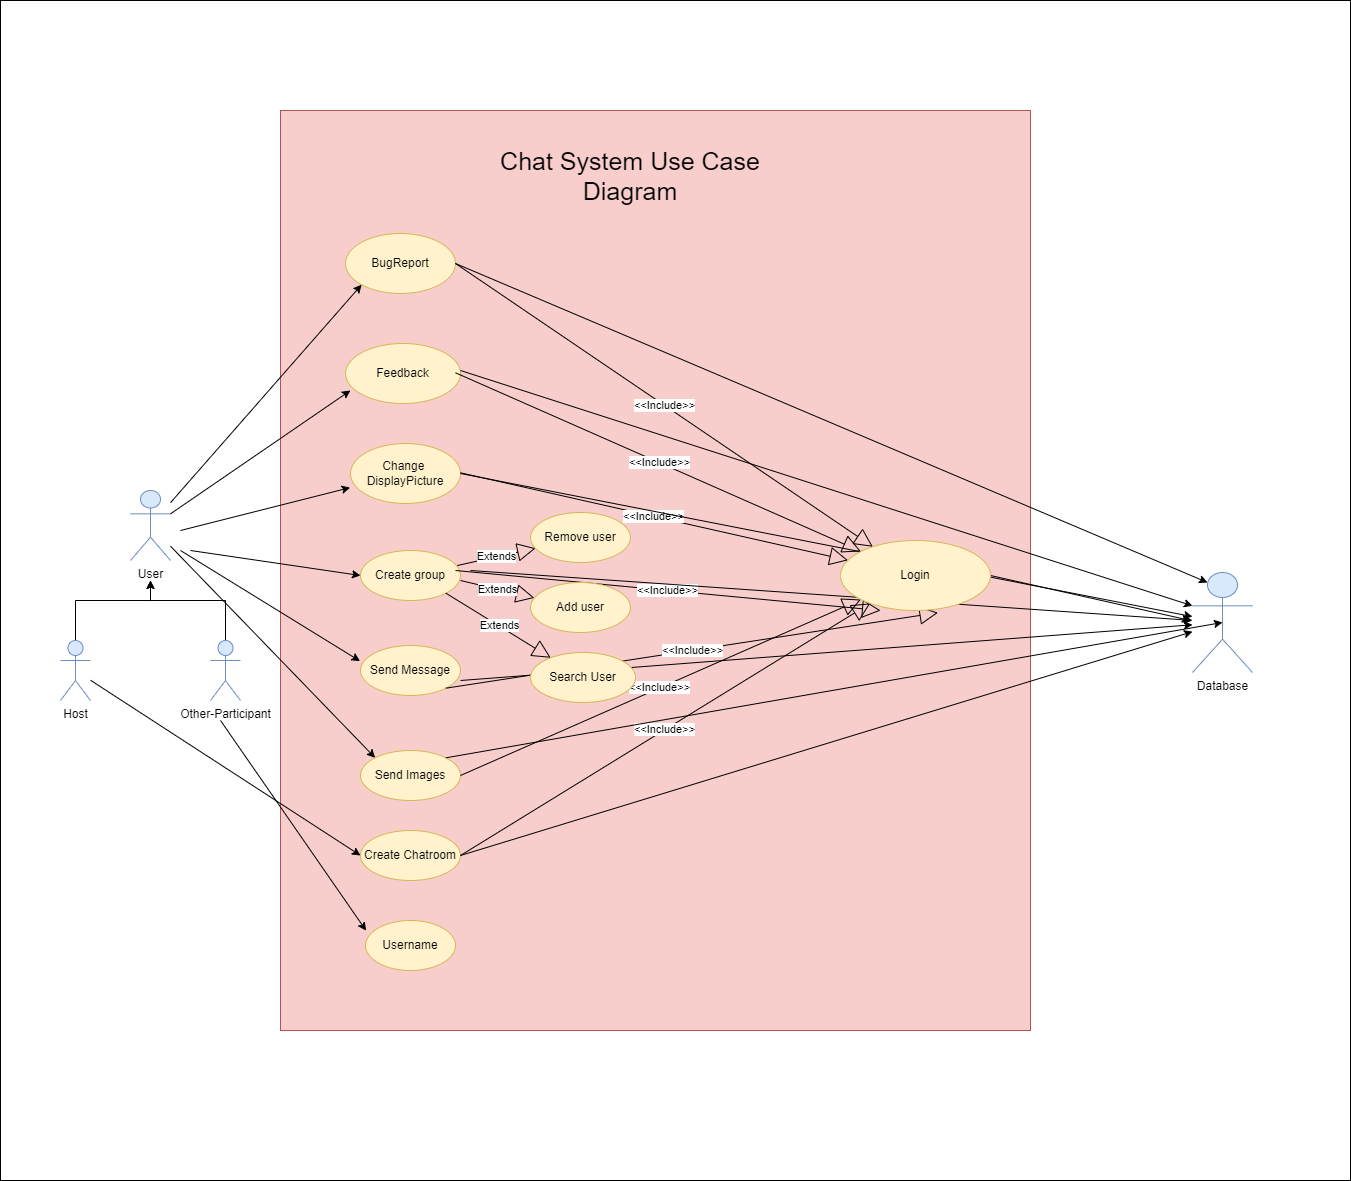

The diagram above was exported from draw.io. Its source (the exported page's mxGraphModel, read from the mxfile embedded in the PNG):
<mxGraphModel dx="2595" dy="2517" grid="1" gridSize="10" guides="1" tooltips="1" connect="1" arrows="1" fold="1" page="1" pageScale="1" pageWidth="827" pageHeight="1169" math="0" shadow="0">
  <root>
    <mxCell id="0" />
    <mxCell id="1" parent="0" />
    <mxCell id="HlKPYA3Lev6IkLz0jHaE-86" value="" style="rounded=0;whiteSpace=wrap;html=1;fontSize=25;" vertex="1" parent="1">
      <mxGeometry x="30" y="-370" width="1350" height="1180" as="geometry" />
    </mxCell>
    <mxCell id="HlKPYA3Lev6IkLz0jHaE-83" value="" style="rounded=0;whiteSpace=wrap;html=1;fontSize=25;fillColor=#f8cecc;strokeColor=#b85450;" vertex="1" parent="1">
      <mxGeometry x="310" y="-260" width="750" height="920" as="geometry" />
    </mxCell>
    <mxCell id="HlKPYA3Lev6IkLz0jHaE-79" value="" style="endArrow=classic;html=1;rounded=0;backgroundOutline=0;labelBackgroundColor=default;" edge="1" parent="1" target="HlKPYA3Lev6IkLz0jHaE-71">
      <mxGeometry width="50" height="50" relative="1" as="geometry">
        <mxPoint x="490" y="310" as="sourcePoint" />
        <mxPoint x="1100" y="230" as="targetPoint" />
      </mxGeometry>
    </mxCell>
    <mxCell id="HlKPYA3Lev6IkLz0jHaE-1" value="User" style="shape=umlActor;verticalLabelPosition=bottom;verticalAlign=top;html=1;outlineConnect=0;fillColor=#dae8fc;strokeColor=#6c8ebf;" vertex="1" parent="1">
      <mxGeometry x="160" y="120" width="40" height="70" as="geometry" />
    </mxCell>
    <mxCell id="HlKPYA3Lev6IkLz0jHaE-6" style="edgeStyle=orthogonalEdgeStyle;rounded=0;orthogonalLoop=1;jettySize=auto;html=1;" edge="1" parent="1" source="HlKPYA3Lev6IkLz0jHaE-2">
      <mxGeometry relative="1" as="geometry">
        <mxPoint x="180" y="210" as="targetPoint" />
        <Array as="points">
          <mxPoint x="105" y="230" />
          <mxPoint x="180" y="230" />
        </Array>
      </mxGeometry>
    </mxCell>
    <mxCell id="HlKPYA3Lev6IkLz0jHaE-2" value="Host" style="shape=umlActor;verticalLabelPosition=bottom;verticalAlign=top;html=1;outlineConnect=0;fillColor=#dae8fc;strokeColor=#6c8ebf;" vertex="1" parent="1">
      <mxGeometry x="90" y="270" width="30" height="60" as="geometry" />
    </mxCell>
    <mxCell id="HlKPYA3Lev6IkLz0jHaE-7" style="edgeStyle=orthogonalEdgeStyle;rounded=0;orthogonalLoop=1;jettySize=auto;html=1;" edge="1" parent="1" source="HlKPYA3Lev6IkLz0jHaE-3">
      <mxGeometry relative="1" as="geometry">
        <mxPoint x="180" y="210" as="targetPoint" />
        <Array as="points">
          <mxPoint x="255" y="230" />
          <mxPoint x="180" y="230" />
        </Array>
      </mxGeometry>
    </mxCell>
    <mxCell id="HlKPYA3Lev6IkLz0jHaE-3" value="Other-Participant" style="shape=umlActor;verticalLabelPosition=bottom;verticalAlign=top;html=1;outlineConnect=0;fillColor=#dae8fc;strokeColor=#6c8ebf;" vertex="1" parent="1">
      <mxGeometry x="240" y="270" width="30" height="60" as="geometry" />
    </mxCell>
    <mxCell id="HlKPYA3Lev6IkLz0jHaE-8" value="Username" style="ellipse;whiteSpace=wrap;html=1;fillColor=#fff2cc;strokeColor=#d6b656;" vertex="1" parent="1">
      <mxGeometry x="395" y="550" width="90" height="50" as="geometry" />
    </mxCell>
    <mxCell id="HlKPYA3Lev6IkLz0jHaE-9" value="Create Chatroom" style="ellipse;whiteSpace=wrap;html=1;fillColor=#fff2cc;strokeColor=#d6b656;" vertex="1" parent="1">
      <mxGeometry x="390" y="460" width="100" height="50" as="geometry" />
    </mxCell>
    <mxCell id="HlKPYA3Lev6IkLz0jHaE-10" value="Send Message" style="ellipse;whiteSpace=wrap;html=1;fillColor=#fff2cc;strokeColor=#d6b656;" vertex="1" parent="1">
      <mxGeometry x="390" y="275" width="100" height="50" as="geometry" />
    </mxCell>
    <mxCell id="HlKPYA3Lev6IkLz0jHaE-13" value="Create group" style="ellipse;whiteSpace=wrap;html=1;fillColor=#fff2cc;strokeColor=#d6b656;" vertex="1" parent="1">
      <mxGeometry x="390" y="180" width="100" height="50" as="geometry" />
    </mxCell>
    <mxCell id="HlKPYA3Lev6IkLz0jHaE-15" value="Change&amp;nbsp;&lt;br&gt;DisplayPicture" style="ellipse;whiteSpace=wrap;html=1;fillColor=#fff2cc;strokeColor=#d6b656;" vertex="1" parent="1">
      <mxGeometry x="380" y="73" width="110" height="60" as="geometry" />
    </mxCell>
    <mxCell id="HlKPYA3Lev6IkLz0jHaE-16" value="Feedback" style="ellipse;whiteSpace=wrap;html=1;fillColor=#fff2cc;strokeColor=#d6b656;" vertex="1" parent="1">
      <mxGeometry x="375" y="-27" width="115" height="60" as="geometry" />
    </mxCell>
    <mxCell id="HlKPYA3Lev6IkLz0jHaE-17" value="BugReport" style="ellipse;whiteSpace=wrap;html=1;fillColor=#fff2cc;strokeColor=#d6b656;" vertex="1" parent="1">
      <mxGeometry x="375" y="-137" width="110" height="60" as="geometry" />
    </mxCell>
    <mxCell id="HlKPYA3Lev6IkLz0jHaE-19" value="Send Images" style="ellipse;whiteSpace=wrap;html=1;fillColor=#fff2cc;strokeColor=#d6b656;" vertex="1" parent="1">
      <mxGeometry x="390" y="380" width="100" height="50" as="geometry" />
    </mxCell>
    <mxCell id="HlKPYA3Lev6IkLz0jHaE-38" value="" style="text;html=1;strokeColor=none;fillColor=none;align=center;verticalAlign=middle;whiteSpace=wrap;rounded=0;" vertex="1" parent="1">
      <mxGeometry x="700" y="130" width="60" height="30" as="geometry" />
    </mxCell>
    <mxCell id="HlKPYA3Lev6IkLz0jHaE-42" value="" style="text;html=1;strokeColor=none;fillColor=none;align=center;verticalAlign=middle;whiteSpace=wrap;rounded=0;" vertex="1" parent="1">
      <mxGeometry x="495" y="245" width="60" height="30" as="geometry" />
    </mxCell>
    <mxCell id="HlKPYA3Lev6IkLz0jHaE-48" value="Extends" style="endArrow=block;endSize=16;endFill=0;html=1;rounded=0;exitX=1;exitY=1;exitDx=0;exitDy=0;" edge="1" parent="1" source="HlKPYA3Lev6IkLz0jHaE-13" target="HlKPYA3Lev6IkLz0jHaE-26">
      <mxGeometry width="160" relative="1" as="geometry">
        <mxPoint x="490" y="270" as="sourcePoint" />
        <mxPoint x="650" y="270" as="targetPoint" />
      </mxGeometry>
    </mxCell>
    <mxCell id="HlKPYA3Lev6IkLz0jHaE-49" value="Extends" style="endArrow=block;endSize=16;endFill=0;html=1;rounded=0;exitX=1;exitY=0.6;exitDx=0;exitDy=0;exitPerimeter=0;" edge="1" parent="1" source="HlKPYA3Lev6IkLz0jHaE-13" target="HlKPYA3Lev6IkLz0jHaE-25">
      <mxGeometry width="160" relative="1" as="geometry">
        <mxPoint x="530" y="270" as="sourcePoint" />
        <mxPoint x="690" y="270" as="targetPoint" />
      </mxGeometry>
    </mxCell>
    <mxCell id="HlKPYA3Lev6IkLz0jHaE-50" value="Extends" style="endArrow=block;endSize=16;endFill=0;html=1;rounded=0;exitX=0.968;exitY=0.3;exitDx=0;exitDy=0;exitPerimeter=0;entryX=0.051;entryY=0.715;entryDx=0;entryDy=0;entryPerimeter=0;" edge="1" parent="1" source="HlKPYA3Lev6IkLz0jHaE-13" target="HlKPYA3Lev6IkLz0jHaE-24">
      <mxGeometry width="160" relative="1" as="geometry">
        <mxPoint x="510" y="230" as="sourcePoint" />
        <mxPoint x="670" y="230" as="targetPoint" />
      </mxGeometry>
    </mxCell>
    <mxCell id="HlKPYA3Lev6IkLz0jHaE-51" value="&amp;lt;&amp;lt;Include&amp;gt;&amp;gt;" style="endArrow=block;endSize=16;endFill=0;html=1;rounded=0;exitX=1;exitY=0.5;exitDx=0;exitDy=0;" edge="1" parent="1" source="HlKPYA3Lev6IkLz0jHaE-17" target="HlKPYA3Lev6IkLz0jHaE-44">
      <mxGeometry width="160" relative="1" as="geometry">
        <mxPoint x="570" y="200" as="sourcePoint" />
        <mxPoint x="730" y="200" as="targetPoint" />
      </mxGeometry>
    </mxCell>
    <mxCell id="HlKPYA3Lev6IkLz0jHaE-52" value="&amp;lt;&amp;lt;Include&amp;gt;&amp;gt;" style="endArrow=block;endSize=16;endFill=0;html=1;rounded=0;" edge="1" parent="1" target="HlKPYA3Lev6IkLz0jHaE-44">
      <mxGeometry width="160" relative="1" as="geometry">
        <mxPoint x="485" y="2.289999999999992" as="sourcePoint" />
        <mxPoint x="645" y="2.289999999999992" as="targetPoint" />
      </mxGeometry>
    </mxCell>
    <mxCell id="HlKPYA3Lev6IkLz0jHaE-53" value="&amp;lt;&amp;lt;Include&amp;gt;&amp;gt;" style="endArrow=block;endSize=16;endFill=0;html=1;rounded=0;" edge="1" parent="1" target="HlKPYA3Lev6IkLz0jHaE-44">
      <mxGeometry width="160" relative="1" as="geometry">
        <mxPoint x="490" y="102.29" as="sourcePoint" />
        <mxPoint x="650" y="102.29" as="targetPoint" />
      </mxGeometry>
    </mxCell>
    <mxCell id="HlKPYA3Lev6IkLz0jHaE-54" value="&amp;lt;&amp;lt;Include&amp;gt;&amp;gt;" style="endArrow=block;endSize=16;endFill=0;html=1;rounded=0;entryX=0.267;entryY=1;entryDx=0;entryDy=0;entryPerimeter=0;" edge="1" parent="1" target="HlKPYA3Lev6IkLz0jHaE-44">
      <mxGeometry width="160" relative="1" as="geometry">
        <mxPoint x="485" y="200" as="sourcePoint" />
        <mxPoint x="645" y="200" as="targetPoint" />
      </mxGeometry>
    </mxCell>
    <mxCell id="HlKPYA3Lev6IkLz0jHaE-55" value="&amp;lt;&amp;lt;Include&amp;gt;&amp;gt;" style="endArrow=block;endSize=16;endFill=0;html=1;rounded=0;exitX=1;exitY=1;exitDx=0;exitDy=0;entryX=0.65;entryY=1.031;entryDx=0;entryDy=0;entryPerimeter=0;" edge="1" parent="1" source="HlKPYA3Lev6IkLz0jHaE-10" target="HlKPYA3Lev6IkLz0jHaE-44">
      <mxGeometry width="160" relative="1" as="geometry">
        <mxPoint x="570" y="390" as="sourcePoint" />
        <mxPoint x="730" y="390" as="targetPoint" />
      </mxGeometry>
    </mxCell>
    <mxCell id="HlKPYA3Lev6IkLz0jHaE-56" value="&amp;lt;&amp;lt;Include&amp;gt;&amp;gt;" style="endArrow=block;endSize=16;endFill=0;html=1;rounded=0;exitX=1;exitY=0.5;exitDx=0;exitDy=0;" edge="1" parent="1" source="HlKPYA3Lev6IkLz0jHaE-9" target="HlKPYA3Lev6IkLz0jHaE-44">
      <mxGeometry width="160" relative="1" as="geometry">
        <mxPoint x="570" y="390" as="sourcePoint" />
        <mxPoint x="730" y="390" as="targetPoint" />
      </mxGeometry>
    </mxCell>
    <mxCell id="HlKPYA3Lev6IkLz0jHaE-57" value="&amp;lt;&amp;lt;Include&amp;gt;&amp;gt;" style="endArrow=block;endSize=16;endFill=0;html=1;rounded=0;exitX=1;exitY=0.5;exitDx=0;exitDy=0;" edge="1" parent="1" source="HlKPYA3Lev6IkLz0jHaE-19" target="HlKPYA3Lev6IkLz0jHaE-44">
      <mxGeometry width="160" relative="1" as="geometry">
        <mxPoint x="570" y="390" as="sourcePoint" />
        <mxPoint x="730" y="390" as="targetPoint" />
      </mxGeometry>
    </mxCell>
    <mxCell id="HlKPYA3Lev6IkLz0jHaE-61" value="" style="endArrow=classic;html=1;rounded=0;entryX=0;entryY=1;entryDx=0;entryDy=0;" edge="1" parent="1" source="HlKPYA3Lev6IkLz0jHaE-1" target="HlKPYA3Lev6IkLz0jHaE-17">
      <mxGeometry width="50" height="50" relative="1" as="geometry">
        <mxPoint x="600" y="240" as="sourcePoint" />
        <mxPoint x="650" y="190" as="targetPoint" />
      </mxGeometry>
    </mxCell>
    <mxCell id="HlKPYA3Lev6IkLz0jHaE-62" value="" style="endArrow=classic;html=1;rounded=0;exitX=1;exitY=0.3333333333333333;exitDx=0;exitDy=0;exitPerimeter=0;entryX=0.043;entryY=0.783;entryDx=0;entryDy=0;entryPerimeter=0;" edge="1" parent="1" source="HlKPYA3Lev6IkLz0jHaE-1" target="HlKPYA3Lev6IkLz0jHaE-16">
      <mxGeometry width="50" height="50" relative="1" as="geometry">
        <mxPoint x="600" y="240" as="sourcePoint" />
        <mxPoint x="650" y="190" as="targetPoint" />
      </mxGeometry>
    </mxCell>
    <mxCell id="HlKPYA3Lev6IkLz0jHaE-63" value="" style="endArrow=classic;html=1;rounded=0;entryX=-0.003;entryY=0.735;entryDx=0;entryDy=0;entryPerimeter=0;" edge="1" parent="1" target="HlKPYA3Lev6IkLz0jHaE-15">
      <mxGeometry width="50" height="50" relative="1" as="geometry">
        <mxPoint x="210" y="160" as="sourcePoint" />
        <mxPoint x="650" y="190" as="targetPoint" />
      </mxGeometry>
    </mxCell>
    <mxCell id="HlKPYA3Lev6IkLz0jHaE-64" value="" style="endArrow=classic;html=1;rounded=0;entryX=0;entryY=0.5;entryDx=0;entryDy=0;" edge="1" parent="1" target="HlKPYA3Lev6IkLz0jHaE-13">
      <mxGeometry width="50" height="50" relative="1" as="geometry">
        <mxPoint x="220" y="180" as="sourcePoint" />
        <mxPoint x="650" y="190" as="targetPoint" />
      </mxGeometry>
    </mxCell>
    <mxCell id="HlKPYA3Lev6IkLz0jHaE-65" value="" style="endArrow=classic;html=1;rounded=0;entryX=-0.005;entryY=0.312;entryDx=0;entryDy=0;entryPerimeter=0;" edge="1" parent="1" target="HlKPYA3Lev6IkLz0jHaE-10">
      <mxGeometry width="50" height="50" relative="1" as="geometry">
        <mxPoint x="210" y="180" as="sourcePoint" />
        <mxPoint x="600" y="320" as="targetPoint" />
      </mxGeometry>
    </mxCell>
    <mxCell id="HlKPYA3Lev6IkLz0jHaE-66" value="" style="endArrow=classic;html=1;rounded=0;entryX=0;entryY=0.5;entryDx=0;entryDy=0;" edge="1" parent="1" source="HlKPYA3Lev6IkLz0jHaE-2" target="HlKPYA3Lev6IkLz0jHaE-9">
      <mxGeometry width="50" height="50" relative="1" as="geometry">
        <mxPoint x="550" y="540" as="sourcePoint" />
        <mxPoint x="380" y="430" as="targetPoint" />
      </mxGeometry>
    </mxCell>
    <mxCell id="HlKPYA3Lev6IkLz0jHaE-67" value="" style="endArrow=classic;html=1;rounded=0;entryX=0;entryY=0;entryDx=0;entryDy=0;" edge="1" parent="1" source="HlKPYA3Lev6IkLz0jHaE-1" target="HlKPYA3Lev6IkLz0jHaE-19">
      <mxGeometry width="50" height="50" relative="1" as="geometry">
        <mxPoint x="550" y="450" as="sourcePoint" />
        <mxPoint x="600" y="400" as="targetPoint" />
      </mxGeometry>
    </mxCell>
    <mxCell id="HlKPYA3Lev6IkLz0jHaE-69" value="" style="endArrow=classic;html=1;rounded=0;entryX=0.007;entryY=0.203;entryDx=0;entryDy=0;entryPerimeter=0;" edge="1" parent="1" target="HlKPYA3Lev6IkLz0jHaE-8">
      <mxGeometry width="50" height="50" relative="1" as="geometry">
        <mxPoint x="250" y="350" as="sourcePoint" />
        <mxPoint x="600" y="400" as="targetPoint" />
      </mxGeometry>
    </mxCell>
    <mxCell id="HlKPYA3Lev6IkLz0jHaE-73" value="" style="endArrow=classic;html=1;rounded=0;exitX=1;exitY=0.5;exitDx=0;exitDy=0;entryX=0.25;entryY=0.1;entryDx=0;entryDy=0;entryPerimeter=0;" edge="1" parent="1" source="HlKPYA3Lev6IkLz0jHaE-17" target="HlKPYA3Lev6IkLz0jHaE-71">
      <mxGeometry width="50" height="50" relative="1" as="geometry">
        <mxPoint x="990" y="250" as="sourcePoint" />
        <mxPoint x="1040" y="200" as="targetPoint" />
      </mxGeometry>
    </mxCell>
    <mxCell id="HlKPYA3Lev6IkLz0jHaE-74" value="" style="endArrow=classic;html=1;rounded=0;entryX=0;entryY=0.3333333333333333;entryDx=0;entryDy=0;entryPerimeter=0;" edge="1" parent="1" target="HlKPYA3Lev6IkLz0jHaE-71">
      <mxGeometry width="50" height="50" relative="1" as="geometry">
        <mxPoint x="490" as="sourcePoint" />
        <mxPoint x="1040" y="200" as="targetPoint" />
      </mxGeometry>
    </mxCell>
    <mxCell id="HlKPYA3Lev6IkLz0jHaE-75" value="" style="endArrow=classic;html=1;rounded=0;exitX=1;exitY=0.5;exitDx=0;exitDy=0;" edge="1" parent="1" source="HlKPYA3Lev6IkLz0jHaE-15" target="HlKPYA3Lev6IkLz0jHaE-71">
      <mxGeometry width="50" height="50" relative="1" as="geometry">
        <mxPoint x="990" y="250" as="sourcePoint" />
        <mxPoint x="1320" y="103" as="targetPoint" />
      </mxGeometry>
    </mxCell>
    <mxCell id="HlKPYA3Lev6IkLz0jHaE-76" value="" style="endArrow=classic;html=1;rounded=0;" edge="1" parent="1" target="HlKPYA3Lev6IkLz0jHaE-71">
      <mxGeometry width="50" height="50" relative="1" as="geometry">
        <mxPoint x="500" y="200" as="sourcePoint" />
        <mxPoint x="1310" y="120" as="targetPoint" />
      </mxGeometry>
    </mxCell>
    <mxCell id="HlKPYA3Lev6IkLz0jHaE-77" value="" style="endArrow=classic;html=1;rounded=0;exitX=1;exitY=0.5;exitDx=0;exitDy=0;backgroundOutline=0;" edge="1" parent="1" source="HlKPYA3Lev6IkLz0jHaE-9" target="HlKPYA3Lev6IkLz0jHaE-71">
      <mxGeometry width="50" height="50" relative="1" as="geometry">
        <mxPoint x="1050" y="280" as="sourcePoint" />
        <mxPoint x="1100" y="230" as="targetPoint" />
      </mxGeometry>
    </mxCell>
    <mxCell id="HlKPYA3Lev6IkLz0jHaE-78" value="" style="endArrow=classic;html=1;rounded=0;exitX=1;exitY=0;exitDx=0;exitDy=0;entryX=0.5;entryY=0.5;entryDx=0;entryDy=0;entryPerimeter=0;" edge="1" parent="1" source="HlKPYA3Lev6IkLz0jHaE-19" target="HlKPYA3Lev6IkLz0jHaE-71">
      <mxGeometry width="50" height="50" relative="1" as="geometry">
        <mxPoint x="1050" y="280" as="sourcePoint" />
        <mxPoint x="1330" y="180" as="targetPoint" />
      </mxGeometry>
    </mxCell>
    <mxCell id="HlKPYA3Lev6IkLz0jHaE-81" value="" style="endArrow=classic;html=1;rounded=0;labelBackgroundColor=default;exitX=1;exitY=0.5;exitDx=0;exitDy=0;" edge="1" parent="1" source="HlKPYA3Lev6IkLz0jHaE-44">
      <mxGeometry width="50" height="50" relative="1" as="geometry">
        <mxPoint x="640" y="460" as="sourcePoint" />
        <mxPoint x="1220" y="250" as="targetPoint" />
      </mxGeometry>
    </mxCell>
    <mxCell id="HlKPYA3Lev6IkLz0jHaE-44" value="Login" style="ellipse;whiteSpace=wrap;html=1;fillColor=#fff2cc;strokeColor=#d6b656;" vertex="1" parent="1">
      <mxGeometry x="870" y="170" width="150" height="70" as="geometry" />
    </mxCell>
    <mxCell id="HlKPYA3Lev6IkLz0jHaE-71" value="Database" style="shape=umlActor;verticalLabelPosition=bottom;verticalAlign=top;html=1;outlineConnect=0;fillColor=#dae8fc;strokeColor=#6c8ebf;" vertex="1" parent="1">
      <mxGeometry x="1222" y="202" width="60" height="100" as="geometry" />
    </mxCell>
    <mxCell id="HlKPYA3Lev6IkLz0jHaE-24" value="Remove user" style="ellipse;whiteSpace=wrap;html=1;fillColor=#fff2cc;strokeColor=#d6b656;" vertex="1" parent="1">
      <mxGeometry x="560" y="142" width="100" height="50" as="geometry" />
    </mxCell>
    <mxCell id="HlKPYA3Lev6IkLz0jHaE-25" value="Add user" style="ellipse;whiteSpace=wrap;html=1;fillColor=#fff2cc;strokeColor=#d6b656;" vertex="1" parent="1">
      <mxGeometry x="560" y="212" width="100" height="50" as="geometry" />
    </mxCell>
    <mxCell id="HlKPYA3Lev6IkLz0jHaE-26" value="Search User" style="ellipse;whiteSpace=wrap;html=1;fillColor=#fff2cc;strokeColor=#d6b656;" vertex="1" parent="1">
      <mxGeometry x="560" y="282" width="105" height="50" as="geometry" />
    </mxCell>
    <mxCell id="HlKPYA3Lev6IkLz0jHaE-82" value="&lt;font style=&quot;font-size: 25px&quot;&gt;Chat System Use Case&lt;br&gt;Diagram&lt;/font&gt;" style="text;html=1;strokeColor=none;fillColor=none;align=center;verticalAlign=middle;whiteSpace=wrap;rounded=0;" vertex="1" parent="1">
      <mxGeometry x="520" y="-210" width="280" height="30" as="geometry" />
    </mxCell>
  </root>
</mxGraphModel>